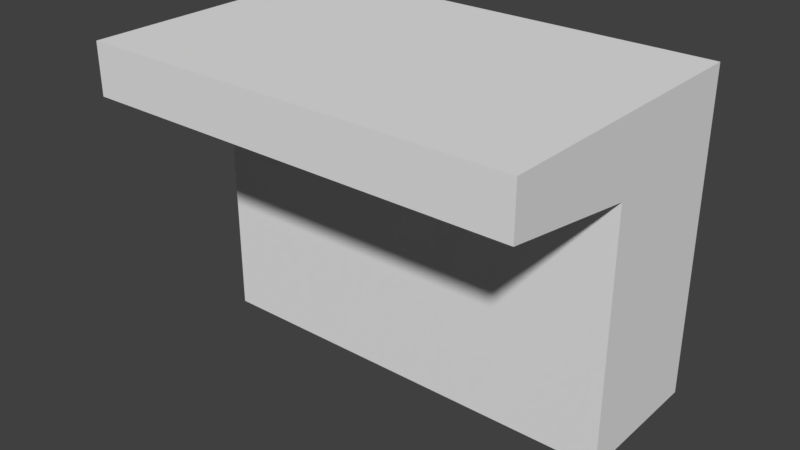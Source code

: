 # Source: SwimmingPoolRoomWall_2x6x4.5.blend  (saved by Blender 2.79.0; exported with 4.5.12 LTS)
import bpy
from mathutils import Matrix  # noqa: F401  (used for matrix-valued properties, if any)

bpy.ops.wm.read_factory_settings(use_empty=True)
scene = bpy.context.scene
scene.name = 'Scene'

# ---- collections
col_collection_1 = bpy.data.collections.new('Collection 1'); scene.collection.children.link(col_collection_1)

# ---- materials (node trees are filled in below, after node groups)
mat_pooltilesbrown1 = bpy.data.materials.new('PoolTilesBrown1')
mat_pooltilesbrown1.alpha_threshold = 0.0
mat_pooltilesbrown1.use_transparent_shadow = False
mat_pooltilesbrown1.roughness = 0.5
mat_pooltilesbrown1.specular_intensity = 0.0
mat_pooltilesbrown1.line_color = (0.0, 0.0, 0.0, 1.0)
mat_pooltilesbrown1_001 = bpy.data.materials.new('PoolTilesBrown1.001')
mat_pooltilesbrown1_001.alpha_threshold = 0.0
mat_pooltilesbrown1_001.use_transparent_shadow = False
mat_pooltilesbrown1_001.roughness = 0.5
mat_pooltilesbrown1_001.specular_intensity = 0.0
mat_pooltilesbrown1_001.line_color = (0.0, 0.0, 0.0, 1.0)

# ---- material node trees

# ---- world
world_world = bpy.data.worlds.new('World'); scene.world = world_world
world_world.color = (0.05088, 0.05088, 0.05088)
world_world.use_sun_shadow = False
world_world.sun_shadow_jitter_overblur = 0.0
world_world.cycles.sampling_method = 'MANUAL'

# ---- meshes
me_swimmingpoolroomwall_2x6x4_5 = bpy.data.meshes.new('SwimmingPoolRoomWall_2x6x4.5')
me_swimmingpoolroomwall_2x6x4_5.from_pydata([(2.0, 1.5, 2.0), (-7.153e-07, 1.5, 7.153e-07), (2.384e-07, 1.405e-07, 2.0), (2.0, 8.087e-08, 2.0), (2.0, 0.0, -3.576e-07), (-2.384e-07, 1.192e-07, 0.0), (4.0, 1.5, 0.0), (4.0, 8.087e-08, 2.0), (4.0, 0.0, -3.576e-07), (4.0, 1.5, 2.0), (6.0, 8.087e-08, 2.0), (6.0, 0.0, -3.576e-07), (-2.384e-07, 3.5, 2.0), (2.0, 3.5, 2.0), (2.0, 3.5, 0.0), (-7.153e-07, 3.5, 7.153e-07), (2.384e-07, 1.5, 2.0), (2.0, 1.5, -4.768e-07), (6.0, 3.5, 0.0), (4.0, 3.5, 7.153e-07), (6.0, 1.5, 2.0), (6.0, 1.5, -4.768e-07), (-2.384e-07, 4.5, 2.0), (2.0, 4.5, 2.0), (2.0, 4.5, 0.0), (-7.153e-07, 4.5, 4.768e-07), (3.129e-07, 4.5, 4.0), (2.0, 4.5, 4.0), (7.898e-07, 3.8, 4.0), (4.0, 4.5, 2.0), (4.0, 4.5, 0.0), (4.0, 3.5, 2.0), (4.0, 4.5, 4.0), (2.0, 3.8, 4.0), (4.0, 3.8, 4.0), (6.0, 4.5, 2.0), (6.0, 4.5, 0.0), (6.0, 3.5, 2.0), (6.0, 4.5, 4.0), (6.0, 3.8, 4.0)], [], [(16, 0, 17, 1), (2, 5, 4, 3), (16, 2, 3, 0), (0, 3, 4, 17), (17, 4, 5, 1), (2, 16, 1, 5), (0, 9, 6, 17), (3, 4, 8, 7), (0, 3, 7, 9), (9, 7, 8, 6), (6, 8, 4, 17), (9, 20, 21, 6), (7, 8, 11, 10), (9, 7, 10, 20), (20, 10, 11, 21), (21, 11, 8, 6), (12, 13, 14, 15), (12, 16, 0, 13), (13, 0, 17, 14), (14, 17, 1, 15), (16, 12, 15, 1), (13, 31, 19, 14), (13, 0, 9, 31), (31, 9, 6, 19), (19, 6, 17, 14), (31, 37, 18, 19), (31, 9, 20, 37), (37, 20, 21, 18), (18, 21, 6, 19), (22, 23, 24, 25), (22, 12, 28, 26), (23, 13, 14, 24), (24, 14, 15, 25), (12, 22, 25, 15), (26, 28, 33, 27), (23, 22, 26, 27), (12, 13, 33, 28), (13, 23, 27, 33), (23, 29, 30, 24), (29, 31, 19, 30), (30, 19, 14, 24), (27, 33, 34, 32), (29, 23, 27, 32), (13, 31, 34, 33), (31, 29, 32, 34), (29, 35, 36, 30), (35, 37, 18, 36), (36, 18, 19, 30), (32, 34, 39, 38), (35, 29, 32, 38), (31, 37, 39, 34), (37, 35, 38, 39)])
me_swimmingpoolroomwall_2x6x4_5.polygons.foreach_set('material_index', [0, 0, 0, 0, 0, 0, 0, 0, 0, 0, 0, 0, 0, 0, 0, 0, 0, 0, 0, 0, 0, 0, 0, 0, 0, 0, 0, 0, 0, 1, 1, 1, 1, 1, 1, 1, 1, 1, 1, 1, 1, 1, 1, 1, 1, 1, 1, 1, 1, 1, 1, 1])
_uv = me_swimmingpoolroomwall_2x6x4_5.uv_layers.new(name='UVMap')
_uv.uv.foreach_set('vector', [0.4544, 0.4283, 0.4544, 0.6068, 0.441, 0.6068, 0.441, 0.4283, 0.4544, 0.4283, 0.4678, 0.4283, 0.4678, 0.6068, 0.4544, 0.6068, 8.659e-05, 0.75, 8.689e-05, 8.659e-05, 0.9999, 8.671e-05, 0.9999, 0.75, 0.3517, 0.6069, 0.441, 0.6069, 0.441, 0.6203, 0.3517, 0.6203, 0.441, 0.6068, 0.3517, 0.6068, 0.3517, 0.4283, 0.441, 0.4283, 0.441, 0.6337, 0.3517, 0.6337, 0.3517, 0.6203, 0.441, 0.6203, 0.4544, 0.4283, 0.4544, 0.6068, 0.441, 0.6068, 0.441, 0.4283, 0.4544, 0.4283, 0.4678, 0.4283, 0.4678, 0.6068, 0.4544, 0.6068, 8.659e-05, 0.75, 8.689e-05, 8.659e-05, 0.9999, 8.671e-05, 0.9999, 0.75, 0.3517, 0.6069, 0.441, 0.6069, 0.441, 0.6203, 0.3517, 0.6203, 0.441, 0.6068, 0.3517, 0.6068, 0.3517, 0.4283, 0.441, 0.4283, 0.4544, 0.4283, 0.4544, 0.6068, 0.441, 0.6068, 0.441, 0.4283, 0.4544, 0.4283, 0.4678, 0.4283, 0.4678, 0.6068, 0.4544, 0.6068, 8.659e-05, 0.75, 8.689e-05, 8.659e-05, 0.9999, 8.671e-05, 0.9999, 0.75, 0.3517, 0.6069, 0.441, 0.6069, 0.441, 0.6203, 0.3517, 0.6203, 0.441, 0.6068, 0.3517, 0.6068, 0.3517, 0.4283, 0.441, 0.4283, 0.4544, 0.4283, 0.4544, 0.6068, 0.441, 0.6068, 0.441, 0.4283, 8.659e-05, 0.75, 8.689e-05, 8.659e-05, 0.9999, 8.671e-05, 0.9999, 0.75, 0.3517, 0.6069, 0.441, 0.6069, 0.441, 0.6203, 0.3517, 0.6203, 0.441, 0.6068, 0.3517, 0.6068, 0.3517, 0.4283, 0.441, 0.4283, 0.441, 0.6337, 0.3517, 0.6337, 0.3517, 0.6203, 0.441, 0.6203, 0.4544, 0.4283, 0.4544, 0.6068, 0.441, 0.6068, 0.441, 0.4283, 8.659e-05, 0.75, 8.689e-05, 8.659e-05, 0.9999, 8.671e-05, 0.9999, 0.75, 0.3517, 0.6069, 0.441, 0.6069, 0.441, 0.6203, 0.3517, 0.6203, 0.441, 0.6068, 0.3517, 0.6068, 0.3517, 0.4283, 0.441, 0.4283, 0.4544, 0.4283, 0.4544, 0.6068, 0.441, 0.6068, 0.441, 0.4283, 8.659e-05, 0.75, 8.689e-05, 8.659e-05, 0.9999, 8.671e-05, 0.9999, 0.75, 0.3517, 0.6069, 0.441, 0.6069, 0.441, 0.6203, 0.3517, 0.6203, 0.441, 0.6068, 0.3517, 0.6068, 0.3517, 0.4283, 0.441, 0.4283, 2.759e-05, 2.738e-05, 1.0, 2.747e-05, 1.0, 0.07502, 2.738e-05, 0.07502, 7.07e-05, 7.082e-05, 0.5, 7.07e-05, 0.35, 0.9999, 7.124e-05, 0.9999, 1.0, 0.15, 3.885e-05, 0.15, 3.873e-05, 3.873e-05, 1.0, 3.874e-05, 0.9999, 7.07e-05, 0.9999, 0.5, 7.109e-05, 0.5, 7.07e-05, 7.121e-05, 3.873e-05, 3.873e-05, 1.0, 3.929e-05, 1.0, 0.15, 3.879e-05, 0.15, 5.915e-05, 0.35, 5.939e-05, 5.918e-05, 0.9999, 5.915e-05, 0.9999, 0.35, 0.0001002, 0.9999, 9.998e-05, 0.0001, 0.9999, 9.998e-05, 0.9999, 0.9999, 9.943e-05, 9.978e-05, 0.9888, 9.943e-05, 0.9888, 0.9999, 9.948e-05, 0.9999, 7.07e-05, 7.07e-05, 0.5, 7.07e-05, 0.5, 0.9999, 0.1501, 0.9999, 2.759e-05, 2.738e-05, 1.0, 2.747e-05, 1.0, 0.07502, 2.738e-05, 0.07502, 1.0, 0.15, 3.885e-05, 0.15, 3.873e-05, 3.873e-05, 1.0, 3.874e-05, 0.9999, 7.07e-05, 0.9999, 0.5, 7.109e-05, 0.5, 7.07e-05, 7.121e-05, 5.915e-05, 0.35, 5.939e-05, 5.918e-05, 0.9999, 5.915e-05, 0.9999, 0.35, 0.0001002, 0.9999, 9.998e-05, 0.0001, 0.9999, 9.998e-05, 0.9999, 0.9999, 9.943e-05, 9.978e-05, 0.9888, 9.943e-05, 0.9888, 0.9999, 9.948e-05, 0.9999, 7.07e-05, 7.07e-05, 0.5, 7.07e-05, 0.5, 0.9999, 0.1501, 0.9999, 2.759e-05, 2.738e-05, 1.0, 2.747e-05, 1.0, 0.07502, 2.738e-05, 0.07502, 1.0, 0.15, 3.885e-05, 0.15, 3.873e-05, 3.873e-05, 1.0, 3.874e-05, 0.9999, 7.07e-05, 0.9999, 0.5, 7.109e-05, 0.5, 7.07e-05, 7.121e-05, 5.915e-05, 0.35, 5.939e-05, 5.918e-05, 0.9999, 5.915e-05, 0.9999, 0.35, 0.0001002, 0.9999, 9.998e-05, 0.0001, 0.9999, 9.998e-05, 0.9999, 0.9999, 9.943e-05, 9.978e-05, 0.9888, 9.943e-05, 0.9888, 0.9999, 9.948e-05, 0.9999, 7.07e-05, 7.07e-05, 0.5, 7.07e-05, 0.5, 0.9999, 0.1501, 0.9999])
me_swimmingpoolroomwall_2x6x4_5.materials.append(mat_pooltilesbrown1)
me_swimmingpoolroomwall_2x6x4_5.materials.append(mat_pooltilesbrown1_001)
me_swimmingpoolroomwall_2x6x4_5.use_remesh_preserve_volume = False
me_swimmingpoolroomwall_2x6x4_5.use_remesh_preserve_attributes = False
me_swimmingpoolroomwall_2x6x4_5.use_mirror_vertex_groups = False
me_swimmingpoolroomwall_2x6x4_5.update()

# ---- objects
ob_swimmingpoolroomwall_2x6x4_5 = bpy.data.objects.new('SwimmingPoolRoomWall_2x6x4.5', me_swimmingpoolroomwall_2x6x4_5)

# ---- transforms, parenting, visibility, modifiers, constraints
ob_swimmingpoolroomwall_2x6x4_5.location = (-1.192e-07, 1.788e-07, 0.0)
ob_swimmingpoolroomwall_2x6x4_5.rotation_euler = (1.571, 0.0, 0.0)
ob_swimmingpoolroomwall_2x6x4_5.lock_rotations_4d = False
ob_swimmingpoolroomwall_2x6x4_5.empty_display_type = 'ARROWS'
ob_swimmingpoolroomwall_2x6x4_5.lineart.crease_threshold = 0.0

# ---- collection membership
col_collection_1.objects.link(ob_swimmingpoolroomwall_2x6x4_5)

# ---- scene / render settings (as saved in the file)
scene.frame_start = 1; scene.frame_end = 250; scene.frame_set(79)
scene.render.engine = 'BLENDER_EEVEE_NEXT'
scene.render.resolution_percentage = 50
scene.render.dither_intensity = 0.0
scene.cycles.use_denoising = False
scene.cycles.samples = 128
scene.cycles.sampling_pattern = 'TABULATED_SOBOL'
scene.cycles.use_adaptive_sampling = False
scene.cycles.use_light_tree = False
scene.cycles.blur_glossy = 0.0
scene.cycles.sample_clamp_indirect = 0.0
scene.view_settings.view_transform = 'Standard'
bpy.context.view_layer.update()

# ---- added for rendering (the .blend has no active camera and no usable light): camera, sun
cam_auto = bpy.data.cameras.new('AutoCamera')
cam_auto.lens = 50.0
cam_auto.sensor_width = 36.0
cam_auto.clip_end = 1000.0
ob_auto_camera = bpy.data.objects.new('AutoCamera', cam_auto)
scene.collection.objects.link(ob_auto_camera)
ob_auto_camera.location = (10.8644, -11.4373, 8.54153)
ob_auto_camera.rotation_euler = (1.09748, -7.21219e-08, 0.694738)
scene.camera = ob_auto_camera
light_auto_sun = bpy.data.lights.new('AutoSun', 'SUN')
light_auto_sun.energy = 3.0
light_auto_sun.angle = 0.0523599
ob_auto_sun = bpy.data.objects.new('AutoSun', light_auto_sun)
scene.collection.objects.link(ob_auto_sun)
ob_auto_sun.rotation_euler = (0.872665, 0.174533, 0.523599)
bpy.context.view_layer.update()
